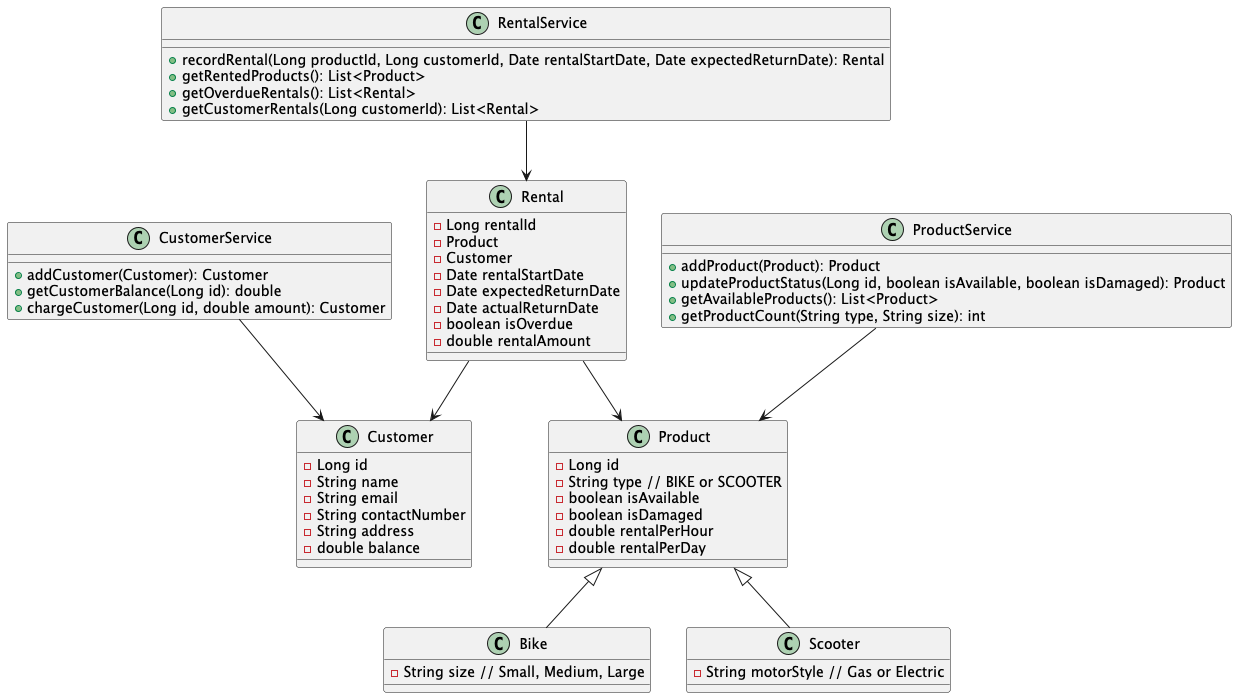

The diagram above was rendered by PlantUML. Its source (embedded in the PNG):
@startuml
class Product {
  - Long id
  - String type // BIKE or SCOOTER
  - boolean isAvailable
  - boolean isDamaged
  - double rentalPerHour
  - double rentalPerDay
}

class Bike extends Product {
  - String size // Small, Medium, Large
}

class Scooter extends Product {
  - String motorStyle // Gas or Electric
}

class Customer {
  - Long id
  - String name
  - String email
  - String contactNumber
  - String address
  - double balance
}

class Rental {
  - Long rentalId
  - Product
  - Customer
  - Date rentalStartDate
  - Date expectedReturnDate
  - Date actualReturnDate
  - boolean isOverdue
  - double rentalAmount
}

class ProductService {
  + addProduct(Product): Product
  + updateProductStatus(Long id, boolean isAvailable, boolean isDamaged): Product
  + getAvailableProducts(): List<Product>
  + getProductCount(String type, String size): int
}

class CustomerService {
  + addCustomer(Customer): Customer
  + getCustomerBalance(Long id): double
  + chargeCustomer(Long id, double amount): Customer
}

class RentalService {
  + recordRental(Long productId, Long customerId, Date rentalStartDate, Date expectedReturnDate): Rental
  + getRentedProducts(): List<Product>
  + getOverdueRentals(): List<Rental>
  + getCustomerRentals(Long customerId): List<Rental>
}

ProductService --> Product
CustomerService --> Customer
RentalService --> Rental
Rental --> Product
Rental --> Customer
@enduml